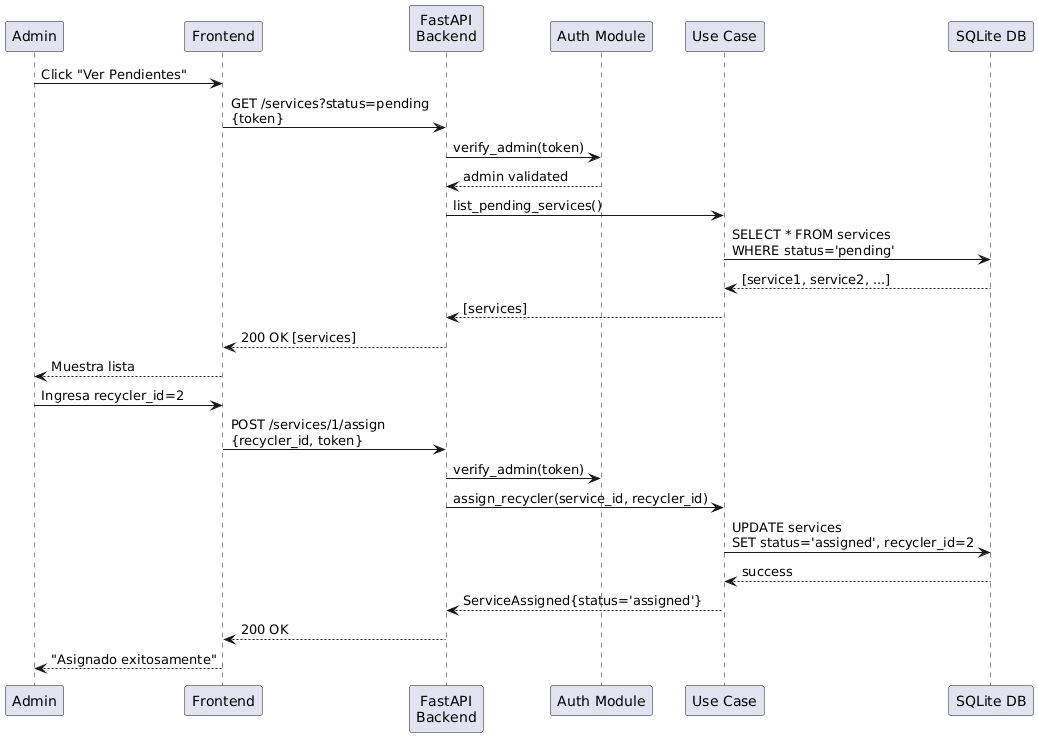

The diagram above was rendered by PlantUML. Its source (embedded in the PNG):
@startuml
!define DIRECTION top to bottom
skinparam backgroundColor #FEFEFE

participant Admin
participant Frontend
participant "FastAPI\nBackend"
participant "Auth Module"
participant "Use Case"
participant "SQLite DB"

Admin -> Frontend: Click "Ver Pendientes"
Frontend -> "FastAPI\nBackend": GET /services?status=pending\n{token}

"FastAPI\nBackend" -> "Auth Module": verify_admin(token)
"Auth Module" --> "FastAPI\nBackend": admin validated

"FastAPI\nBackend" -> "Use Case": list_pending_services()
"Use Case" -> "SQLite DB": SELECT * FROM services\nWHERE status='pending'
"SQLite DB" --> "Use Case": [service1, service2, ...]
"Use Case" --> "FastAPI\nBackend": [services]

"FastAPI\nBackend" --> Frontend: 200 OK [services]
Frontend --> Admin: Muestra lista

Admin -> Frontend: Ingresa recycler_id=2
Frontend -> "FastAPI\nBackend": POST /services/1/assign\n{recycler_id, token}

"FastAPI\nBackend" -> "Auth Module": verify_admin(token)
"FastAPI\nBackend" -> "Use Case": assign_recycler(service_id, recycler_id)
"Use Case" -> "SQLite DB": UPDATE services\nSET status='assigned', recycler_id=2
"SQLite DB" --> "Use Case": success

"Use Case" --> "FastAPI\nBackend": ServiceAssigned{status='assigned'}
"FastAPI\nBackend" --> Frontend: 200 OK
Frontend --> Admin: "Asignado exitosamente"
@enduml